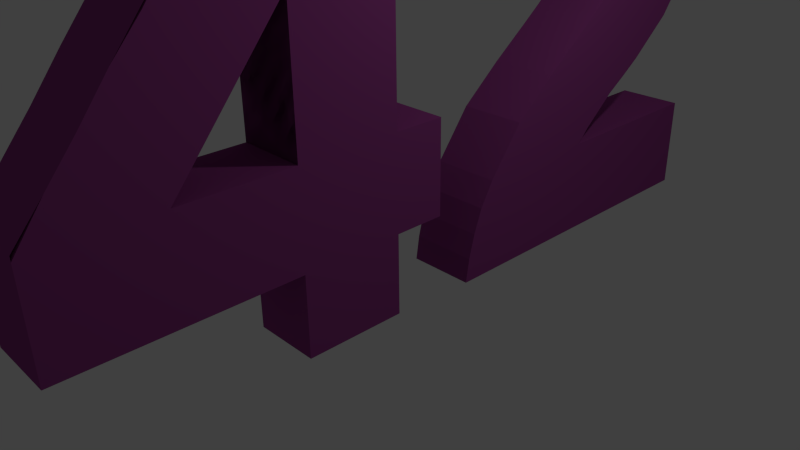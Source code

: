 # Source: 42.blend  (saved by Blender 2.76.0; exported with 4.5.12 LTS)
import bpy
from mathutils import Matrix  # noqa: F401  (used for matrix-valued properties, if any)

bpy.ops.wm.read_factory_settings(use_empty=True)
scene = bpy.context.scene
scene.name = 'Scene'

# ---- collections
col_collection_1 = bpy.data.collections.new('Collection 1'); scene.collection.children.link(col_collection_1)

# ---- materials (node trees are filled in below, after node groups)
mat_material_001 = bpy.data.materials.new('Material.001')
mat_material_001.alpha_threshold = 0.0
mat_material_001.use_transparent_shadow = False
mat_material_001.diffuse_color = (0.3032, 0.05415, 0.2545, 1.0)
mat_material_001.roughness = 0.5
mat_material_001.specular_intensity = 1.0

# ---- material node trees

# ---- world
world_world = bpy.data.worlds.new('World'); scene.world = world_world
world_world.color = (0.05088, 0.05088, 0.05088)
world_world.use_sun_shadow = False
world_world.sun_shadow_jitter_overblur = 0.0
world_world.cycles.sampling_method = 'MANUAL'
world_world.cycles.sample_map_resolution = 256

# ---- cameras
cam_camera = bpy.data.cameras.new('Camera')
cam_camera.clip_end = 100.0
cam_camera.lens = 35.0
cam_camera.sensor_width = 32.0
cam_camera.sensor_height = 18.0
cam_camera.ortho_scale = 7.314
cam_camera.dof.focus_distance = 0.0
cam_camera.dof.aperture_fstop = 128.0

# ---- lights
light_lamp = bpy.data.lights.new('Lamp', 'POINT')
light_lamp.transmission_factor = 0.0
light_lamp.cutoff_distance = 30.0
light_lamp.energy = 100.0
light_lamp.shadow_buffer_clip_start = 1.001
light_lamp.shadow_soft_size = 0.1
light_lamp.shadow_maximum_resolution = 0.006
light_lamp.use_absolute_resolution = True
light_lamp.cycles.use_multiple_importance_sampling = False

# ---- meshes
me_plane = bpy.data.meshes.new('Plane')
me_plane.from_pydata([(-6.381, -0.9551, -0.0715), (-6.381, 0.2471, -0.0715), (-2.019, -0.9551, -0.0715), (-2.425, 0.2471, -0.0715), (-2.144, -0.354, -0.0715), (-2.066, -0.6546, -0.0715), (-2.253, -0.05343, -0.0715), (-4.09, 0.2471, -0.0715), (-3.414, 1.295, -0.0715), (-5.392, 0.2471, -0.0715), (-2.873, 0.8415, -0.0715), (-4.897, 0.2471, -0.0715), (-3.909, 1.671, -0.0715), (-5.886, 0.2471, -0.0715), (-4.954, 0.9588, -0.0715), (-5.424, 1.315, -0.0715), (-4.467, 0.603, -0.0715), (-4.182, 1.884, -0.0715), (-4.679, 0.7809, -0.0715), (-5.212, 1.137, -0.0715), (-4.255, 0.4251, -0.0715), (-6.289, 2.522, -0.0715), (-4.758, 2.445, -0.0715), (-5.974, 1.879, -0.0715), (-4.572, 2.219, -0.0715), (-6.178, 2.185, -0.0715), (-4.898, 2.75, -0.0715), (-5.77, 1.605, -0.0715), (-6.031, 3.793, -0.0715), (-4.73, 3.272, -0.0715), (-6.301, 3.236, -0.0715), (-4.868, 3.05, -0.0715), (-6.205, 3.499, -0.0715), (-5.858, 3.994, -0.0715), (-6.334, 2.879, -0.0715), (-5.294, 4.305, -0.0715), (-4.355, 3.452, -0.0715), (-5.576, 4.189, -0.0715), (-4.558, 3.393, -0.0715), (-5.435, 4.255, -0.0715), (-5.153, 4.34, -0.0715), (-5.717, 4.123, -0.0715), (-4.003, 4.444, -0.07151), (-3.913, 3.393, -0.07151), (-4.797, 4.415, -0.07151), (-4.141, 3.454, -0.0715), (-4.525, 4.429, -0.07151), (-3.7, 4.411, -0.07151), (-4.99, 4.37, -0.0715), (-2.57, 3.902, -0.07151), (-3.64, 3.006, -0.07151), (-3.049, 4.25, -0.07151), (-3.714, 3.191, -0.07151), (-2.763, 4.107, -0.07151), (-2.378, 3.649, -0.07151), (-3.335, 4.346, -0.07151), (-2.133, 2.717, -0.07151), (-3.559, 2.729, -0.0715), (-2.193, 3.16, -0.07151), (-3.577, 2.836, -0.07151), (-2.163, 2.954, -0.07151), (-2.854, 2.731, -0.07151), (-2.254, 3.365, -0.07151), (-1.0, -0.9675, -2.454e-09), (-1.0, 1.033, -2.454e-09), (-1.0, 1.033, -2.454e-09), (-0.5, 1.033, -2.454e-09), (-1.0, 0.03251, -2.454e-09), (0.2628, -0.9675, -2.229e-08), (-0.25, 1.033, -2.454e-09), (0.2628, 1.033, -2.229e-08), (0.2628, 0.03251, -2.229e-08), (-1.0, -0.4675, -2.454e-09), (-1.638, 0.5325, 4.573e-08), (-1.0, 1.033, -2.454e-09), (-0.5, 1.033, -2.454e-09), (-1.0, 0.5325, -2.454e-09), (-0.5, -0.9675, -2.454e-09), (-1.638, 1.033, 4.573e-08), (-1.638, 0.2825, 4.573e-08), (0.2628, 0.5325, -2.229e-08), (0.2628, -0.4675, -2.229e-08), (-0.5, 0.03251, -2.454e-09), (-1.638, 0.7825, 4.573e-08), (-1.0, 0.7825, -2.454e-09), (-0.5, -0.4675, -2.454e-09), (-0.5, 0.5325, -2.454e-09), (-1.0, 0.2825, -2.454e-09), (-1.0, -0.7175, -2.454e-09), (-1.0, 1.033, -2.454e-09), (-0.75, 1.033, -2.454e-09), (-0.75, 1.033, -2.454e-09), (-1.0, 0.2825, -2.454e-09), (-0.25, -0.9675, -2.454e-09), (-1.0, 1.033, -2.454e-09), (-1.0, 0.5325, -2.454e-09), (0.2628, 0.7825, -2.229e-08), (0.2628, -0.2175, -2.229e-08), (-0.75, 0.03251, -2.454e-09), (-1.0, 0.03251, -2.454e-09), (-1.0, -0.2175, -2.454e-09), (-1.0, 1.033, -2.454e-09), (-1.638, 1.033, 4.573e-08), (-0.25, 1.033, -2.454e-09), (-1.0, 0.7825, -2.454e-09), (-0.75, -0.9675, -2.454e-09), (-1.0, 1.033, -2.454e-09), (-0.25, 1.033, -2.454e-09), (0.2628, 0.2825, -2.229e-08), (0.2628, -0.7175, -2.229e-08), (-0.25, 0.03251, -2.454e-09), (-1.0, 1.033, -2.454e-09), (-1.0, 1.033, -2.454e-09), (-1.0, 0.03251, -2.454e-09), (-1.0, 0.5325, -2.454e-09), (-0.75, 1.033, -2.454e-09), (-0.5, -0.2175, -2.454e-09), (-0.5, -0.7175, -2.454e-09), (-0.75, -0.4675, -2.454e-09), (-0.25, -0.4675, -2.454e-09), (-0.5, 0.7825, -2.454e-09), (-0.5, 0.2825, -2.454e-09), (-0.75, 0.5325, -2.454e-09), (-0.25, 0.5325, -2.454e-09), (-1.0, 0.2825, -2.454e-09), (-1.0, 0.7825, -2.454e-09), (-1.0, 0.7825, -2.454e-09), (-0.5, 1.033, -2.454e-09), (0.2628, 1.033, -2.229e-08), (-1.0, 0.2825, -2.454e-09), (-1.0, 0.5325, -2.454e-09), (-0.25, 0.2825, -2.454e-09), (-0.75, 0.2825, -2.454e-09), (-0.75, 0.7825, -2.454e-09), (-0.25, -0.7175, -2.454e-09), (-0.75, -0.7175, -2.454e-09), (-0.75, -0.2175, -2.454e-09), (-1.0, 1.033, -2.454e-09), (-1.0, 0.03251, -2.454e-09), (-1.0, 1.033, -2.454e-09), (-1.638, 1.033, 4.573e-08), (-0.25, -0.2175, -2.454e-09), (-0.25, 0.7825, -2.454e-09), (-1.638, 0.03251, 4.573e-08), (0.2628, 1.033, -2.229e-08), (-1.0, 1.033, -2.454e-09), (-1.0, 1.033, -2.454e-09), (-0.5, 1.033, -2.454e-09), (-0.25, 1.033, -2.454e-09), (-1.0, 1.033, -2.454e-09), (-1.638, 1.033, 4.573e-08), (-0.75, 1.033, -2.454e-09), (-1.0, 1.033, -2.454e-09), (0.2628, 1.033, -2.229e-08), (-1.0, 1.033, -2.454e-09), (-1.0, 1.201, -1.521e-08), (-0.5, 1.201, -1.521e-08), (-0.25, 1.201, -1.521e-08), (-1.0, 1.201, -1.521e-08), (-1.638, 1.201, 3.297e-08), (-0.75, 1.201, -1.521e-08), (-1.0, 1.201, -1.521e-08), (0.2628, 1.201, -3.505e-08), (-1.0, 1.201, -1.521e-08), (-0.5, 4.449, -2.604e-07), (-0.25, 4.449, -2.604e-07), (-0.75, 4.449, -2.604e-07), (0.2628, 4.449, -2.802e-07), (-1.0, 4.449, -2.604e-07), (0.2628, 1.033, -2.229e-08), (0.2628, 0.03251, -2.229e-08), (0.2628, 0.5325, -2.229e-08), (0.2628, 0.7825, -2.229e-08), (0.2628, 0.2825, -2.229e-08), (0.2628, 1.033, -2.229e-08), (0.2628, 1.033, -2.229e-08), (0.2628, 1.033, -2.229e-08), (0.2628, 1.201, -3.505e-08), (2.928, 1.033, -2.235e-07), (2.928, 0.03251, -2.235e-07), (2.928, 0.5325, -2.235e-07), (2.928, 0.7825, -2.235e-07), (2.928, 0.2825, -2.235e-07), (2.928, 1.033, -2.235e-07), (2.928, 1.033, -2.235e-07), (2.928, 1.033, -2.235e-07), (2.928, 1.201, -2.363e-07), (0.2628, 2.825, -1.576e-07), (0.2628, 3.637, -2.189e-07), (0.2628, 2.013, -9.634e-08), (0.2628, 4.043, -2.496e-07), (0.2628, 2.419, -1.27e-07), (0.2628, 3.231, -1.883e-07), (0.2628, 1.607, -6.569e-08), (1.596, 1.201, -1.357e-07), (0.9291, 1.201, -8.536e-08), (2.262, 1.201, -1.86e-07), (0.596, 1.201, -6.02e-08), (1.929, 1.201, -1.608e-07), (1.262, 1.201, -1.105e-07), (2.595, 1.201, -2.111e-07), (2.928, 1.201, -2.363e-07), (1.596, 1.201, -1.357e-07), (2.262, 1.201, -1.86e-07), (1.929, 1.201, -1.608e-07), (2.595, 1.201, -2.111e-07), (2.928, 1.201, -2.363e-07), (1.596, 1.201, -1.357e-07), (2.262, 1.201, -1.86e-07), (1.929, 1.201, -1.608e-07), (2.595, 1.201, -2.111e-07), (0.2628, 1.201, -3.505e-08), (1.596, 1.201, -1.357e-07), (0.9291, 1.201, -8.536e-08), (0.596, 1.201, -6.02e-08), (1.262, 1.201, -1.105e-07), (1.596, 1.201, -1.357e-07), (2.928, 1.201, -2.363e-07), (1.596, 1.201, -1.357e-07), (2.262, 1.201, -1.86e-07), (1.929, 1.201, -1.608e-07), (2.595, 1.201, -2.111e-07), (0.2628, 1.201, -3.505e-08), (1.596, 1.201, -1.357e-07), (0.9291, 1.201, -8.536e-08), (0.596, 1.201, -6.02e-08), (1.262, 1.201, -1.105e-07), (1.648, 1.201, -1.396e-07), (2.262, 1.201, -1.86e-07), (1.929, 1.201, -1.608e-07), (2.595, 1.201, -2.111e-07), (2.262, 2.054, -2.503e-07), (2.928, 1.259, -2.406e-07), (0.9291, 4.43, -3.291e-07), (1.596, 2.862, -2.61e-07), (0.2628, 4.452, -2.805e-07), (2.595, 1.65, -2.45e-07), (1.929, 2.484, -2.577e-07), (0.9291, 3.709, -2.747e-07), (0.596, 4.087, -2.781e-07), (1.262, 3.305, -2.693e-07), (-2.019, -0.9551, -0.9157), (-6.381, -0.9551, -0.9157), (-6.381, 0.2471, -0.9157), (-2.873, 0.8415, -0.9157), (-2.425, 0.2471, -0.9157), (-2.066, -0.6546, -0.9157), (-2.253, -0.05343, -0.9157), (-2.144, -0.354, -0.9157), (-4.897, 0.2471, -0.9157), (-4.09, 0.2471, -0.9157), (-3.909, 1.671, -0.9157), (-3.414, 1.295, -0.9157), (-5.886, 0.2471, -0.9157), (-5.392, 0.2471, -0.9157), (-4.182, 1.884, -0.9157), (-4.679, 0.7809, -0.9157), (-4.954, 0.9588, -0.9157), (-5.212, 1.137, -0.9157), (-5.424, 1.315, -0.9157), (-4.255, 0.4251, -0.9157), (-4.467, 0.603, -0.9157), (-4.572, 2.219, -0.9157), (-6.178, 2.185, -0.9157), (-6.289, 2.522, -0.9157), (-4.898, 2.75, -0.9157), (-4.758, 2.445, -0.9157), (-5.77, 1.605, -0.9157), (-5.974, 1.879, -0.9157), (-4.868, 3.05, -0.9157), (-6.205, 3.499, -0.9157), (-6.031, 3.793, -0.9157), (-4.558, 3.393, -0.9157), (-4.73, 3.272, -0.9157), (-6.334, 2.879, -0.9157), (-6.301, 3.236, -0.9157), (-5.858, 3.994, -0.9157), (-5.435, 4.255, -0.9157), (-5.294, 4.305, -0.9157), (-4.141, 3.454, -0.9157), (-4.355, 3.452, -0.9157), (-5.717, 4.123, -0.9157), (-5.576, 4.189, -0.9157), (-5.153, 4.34, -0.9157), (-4.525, 4.429, -0.9157), (-4.003, 4.444, -0.9157), (-3.714, 3.191, -0.9157), (-3.913, 3.393, -0.9157), (-4.99, 4.37, -0.9157), (-4.797, 4.415, -0.9157), (-3.7, 4.411, -0.9157), (-2.763, 4.107, -0.9157), (-2.57, 3.902, -0.9157), (-3.577, 2.836, -0.9157), (-3.64, 3.006, -0.9157), (-3.335, 4.346, -0.9157), (-3.049, 4.25, -0.9157), (-2.378, 3.649, -0.9157), (-2.163, 2.954, -0.9157), (-2.133, 2.717, -0.9157), (-2.854, 2.731, -0.9157), (-3.559, 2.729, -0.9157), (-2.254, 3.365, -0.9157), (-2.193, 3.16, -0.9157), (-1.0, -0.7175, -0.8441), (-1.0, -0.9675, -0.8441), (-1.638, 1.033, -0.8441), (-1.638, 1.033, -0.8441), (0.2628, 1.033, -0.8441), (0.2628, 1.033, -0.8441), (-0.75, 1.033, -0.8441), (-1.0, 1.033, -0.8441), (-1.0, 0.2825, -0.8441), (-1.0, 0.03251, -0.8441), (-0.25, -0.9675, -0.8441), (0.2628, -0.9675, -0.8441), (-1.0, 1.033, -0.8441), (-1.0, 1.033, -0.8441), (-1.0, 0.2825, -0.8441), (-1.0, 0.03251, -0.8441), (0.2628, 0.7825, -0.8441), (0.2628, 1.033, -0.8441), (0.2628, -0.2175, -0.8441), (0.2628, 0.03251, -0.8441), (-0.75, 0.03251, -0.8441), (-1.0, 0.7825, -0.8441), (-1.0, 0.5325, -0.8441), (-1.0, -0.2175, -0.8441), (-1.0, -0.4675, -0.8441), (-1.638, 0.2825, -0.8441), (-0.75, 1.033, -0.8441), (-1.0, 1.033, -0.8441), (-0.25, 1.033, -0.8441), (-0.5, 1.033, -0.8441), (-1.0, 0.7825, -0.8441), (-1.0, 0.5325, -0.8441), (-0.75, -0.9675, -0.8441), (-0.5, -0.9675, -0.8441), (-0.25, 1.033, -0.8441), (-0.5, 1.033, -0.8441), (-1.0, 1.033, -0.8441), (-1.0, 1.033, -0.8441), (0.2628, 0.2825, -0.8441), (0.2628, 0.5325, -0.8441), (0.2628, -0.7175, -0.8441), (0.2628, -0.4675, -0.8441), (-0.25, 0.03251, -0.8441), (-0.5, 0.03251, -0.8441), (-1.638, 1.033, -0.8441), (-1.638, 0.7825, -0.8441), (-1.0, 1.033, -0.8441), (-1.0, 0.7825, -0.8441), (-1.0, 0.5325, -0.8441), (-0.5, -0.2175, -0.8441), (-0.5, -0.7175, -0.8441), (-0.5, -0.4675, -0.8441), (-0.75, -0.4675, -0.8441), (-0.25, -0.4675, -0.8441), (-0.5, 0.7825, -0.8441), (-0.5, 0.2825, -0.8441), (-0.5, 0.5325, -0.8441), (-0.75, 0.5325, -0.8441), (-0.25, 0.5325, -0.8441), (-1.0, 0.03251, -0.8441), (-1.0, 0.7825, -0.8441), (-1.0, 1.033, -0.8441), (-1.0, 1.033, -0.8441), (-0.25, 1.033, -0.8441), (-1.638, 0.5325, -0.8441), (-1.0, 1.033, -0.8441), (-1.0, 1.033, -0.8441), (-0.75, 1.033, -0.8441), (-1.0, 1.033, -0.8441), (-1.0, 0.2825, -0.8441), (-1.638, 0.03251, -0.8441), (-0.5, 1.033, -0.8441), (-1.0, 0.2825, -0.8441), (-1.0, 0.03251, -0.8441), (-1.0, 0.5325, -0.8441), (-0.25, 0.2825, -0.8441), (-0.75, 0.2825, -0.8441), (-0.75, 0.7825, -0.8441), (-0.25, -0.7175, -0.8441), (-0.75, -0.7175, -0.8441), (-0.75, -0.2175, -0.8441), (-0.25, -0.2175, -0.8441), (-0.25, 0.7825, -0.8441), (-0.75, 1.033, -0.8441), (-1.0, 1.033, -0.8441), (-0.25, 1.033, -0.8441), (-0.5, 1.033, -0.8441), (-1.0, 1.033, -0.8441), (-1.0, 1.033, -0.8441), (0.2628, 1.033, -0.8441), (-1.0, 1.033, -0.8441), (-1.638, 1.033, -0.8441), (-0.75, 1.201, -0.8441), (-1.0, 1.201, -0.8441), (-0.25, 1.201, -0.8441), (-0.5, 1.201, -0.8441), (-1.0, 1.201, -0.8441), (-1.0, 1.201, -0.8441), (0.2628, 1.201, -0.8441), (-1.0, 1.201, -0.8441), (-1.638, 1.201, -0.8441), (-0.75, 4.449, -0.8441), (-1.0, 4.449, -0.8441), (-0.25, 4.449, -0.8441), (-0.5, 4.449, -0.8441), (0.2628, 4.449, -0.8441), (0.2628, 4.043, -0.8441), (0.2628, 1.033, -0.8441), (0.2628, 1.033, -0.8441), (0.2628, 0.7825, -0.8441), (0.2628, 1.033, -0.8441), (0.2628, 0.2825, -0.8441), (0.2628, 0.5325, -0.8441), (0.2628, 0.03251, -0.8441), (0.2628, 1.033, -0.8441), (0.2628, 1.201, -0.8441), (2.928, 1.033, -0.8441), (2.928, 1.033, -0.8441), (2.928, 0.7825, -0.8441), (2.928, 1.033, -0.8441), (2.928, 0.2825, -0.8441), (2.928, 0.5325, -0.8441), (2.928, 0.03251, -0.8441), (2.928, 1.033, -0.8441), (2.928, 1.201, -0.8441), (0.596, 1.201, -0.8441), (0.2628, 2.419, -0.8441), (0.2628, 2.825, -0.8441), (0.2628, 3.231, -0.8441), (0.2628, 3.637, -0.8441), (0.2628, 1.607, -0.8441), (0.2628, 2.013, -0.8441), (1.929, 1.201, -0.8441), (1.596, 1.201, -0.8441), (1.262, 1.201, -0.8441), (0.9291, 1.201, -0.8441), (2.595, 1.201, -0.8441), (2.262, 1.201, -0.8441), (1.929, 1.201, -0.8441), (1.596, 1.201, -0.8441), (2.595, 1.201, -0.8441), (2.262, 1.201, -0.8441), (2.928, 1.201, -0.8441), (1.929, 1.201, -0.8441), (1.596, 1.201, -0.8441), (2.595, 1.201, -0.8441), (2.262, 1.201, -0.8441), (2.928, 1.201, -0.8441), (0.596, 1.201, -0.8441), (0.2628, 1.201, -0.8441), (1.262, 1.201, -0.8441), (0.9291, 1.201, -0.8441), (1.596, 1.201, -0.8441), (1.596, 1.201, -0.8441), (1.929, 1.201, -0.8441), (1.596, 1.201, -0.8441), (2.595, 1.201, -0.8441), (2.262, 1.201, -0.8441), (2.928, 1.201, -0.8441), (0.596, 1.201, -0.8441), (0.2628, 1.201, -0.8441), (1.262, 1.201, -0.8441), (0.9291, 1.201, -0.8441), (1.596, 1.201, -0.8441), (1.648, 1.201, -0.8441), (2.595, 1.201, -0.8441), (2.262, 1.201, -0.8441), (1.929, 1.201, -0.8441), (1.262, 3.305, -0.8441), (1.929, 2.484, -0.8441), (0.596, 4.087, -0.8441), (0.2628, 4.452, -0.8441), (1.596, 2.862, -0.8441), (2.928, 1.259, -0.8441), (2.595, 1.65, -0.8441), (2.262, 2.054, -0.8441), (0.9291, 3.709, -0.8441)], [], [(0, 2, 5, 4, 6, 3, 10, 8, 12, 17, 24, 22, 26, 31, 29, 38, 36, 45, 43, 52, 50, 59, 57, 61, 56, 60, 58, 62, 54, 49, 53, 51, 55, 47, 42, 46, 44, 48, 40, 35, 39, 37, 41, 33, 28, 32, 30, 34, 21, 25, 23, 27, 15, 19, 14, 18, 16, 20, 7, 11, 9, 13, 1), (89, 94, 74, 106), (142, 96, 70, 103), (141, 97, 71, 110), (107, 69, 144, 128), (87, 95, 73, 79), (125, 84, 101, 112), (102, 78, 64, 111), (136, 116, 82, 98), (135, 117, 85, 118), (134, 109, 81, 119), (133, 120, 75, 91), (132, 121, 86, 122), (131, 108, 80, 123), (99, 87, 79, 143), (124, 87, 95, 114), (127, 66, 69, 107), (103, 107, 128, 70), (101, 111, 89, 112), (115, 90, 66, 127), (92, 129, 130, 76), (126, 125, 112, 139), (95, 84, 83, 73), (130, 114, 125, 126), (76, 130, 126, 104), (113, 99, 87, 124), (121, 131, 123, 86), (82, 110, 131, 121), (110, 71, 108, 131), (92, 132, 122, 76), (67, 98, 132, 92), (98, 82, 121, 132), (104, 133, 91, 65), (76, 122, 133, 104), (122, 86, 120, 133), (117, 134, 119, 85), (77, 93, 134, 117), (93, 68, 109, 134), (88, 135, 118, 72), (63, 105, 135, 88), (105, 77, 117, 135), (100, 136, 98, 67), (72, 118, 136, 100), (118, 85, 116, 136), (112, 89, 106, 139), (75, 127, 107, 103), (137, 145, 90, 115), (104, 126, 139, 65), (129, 124, 114, 130), (84, 101, 140, 83), (138, 113, 124, 129), (67, 138, 129, 92), (114, 95, 84, 125), (139, 106, 137, 65), (65, 137, 115, 91), (111, 64, 94, 89), (116, 141, 110, 82), (85, 119, 141, 116), (119, 81, 97, 141), (120, 142, 103, 75), (86, 123, 142, 120), (123, 80, 96, 142), (91, 115, 127, 75), (140, 102, 111, 101), (106, 74, 145, 137), (74, 149, 154, 145), (90, 151, 147, 66), (66, 147, 148, 69), (145, 154, 151, 90), (94, 152, 149, 74), (78, 150, 146, 64), (64, 146, 152, 94), (69, 148, 153, 144), (149, 158, 163, 154), (148, 153, 162, 157), (151, 147, 156, 160), (154, 151, 160, 163), (150, 146, 155, 159), (152, 161, 158, 149), (146, 155, 161, 152), (147, 148, 157, 156), (157, 162, 193, 189, 191, 187, 192, 188, 190, 167, 165), (160, 156, 164, 166), (163, 160, 166, 168), (156, 157, 165, 164), (144, 175, 174, 128), (162, 177, 176, 153), (80, 171, 173, 108), (108, 173, 170, 71), (153, 176, 175, 144), (70, 169, 172, 96), (128, 174, 169, 70), (96, 172, 171, 80), (175, 184, 183, 174), (177, 176, 185, 186, 200, 196, 198, 194, 199, 195, 197), (174, 183, 178, 169), (172, 171, 180, 181), (169, 172, 181, 178), (176, 185, 184, 175), (173, 170, 179, 182), (171, 173, 182, 180), (200, 205, 201, 186), (198, 204, 203, 196), (196, 203, 205, 200), (194, 202, 204, 198), (205, 210, 206, 201), (203, 208, 210, 205), (204, 209, 208, 203), (202, 207, 209, 204), (208, 219, 221, 210), (202, 216, 218, 207), (209, 220, 219, 208), (195, 213, 215, 199), (194, 212, 216, 202), (199, 215, 212, 194), (210, 221, 217, 206), (207, 218, 220, 209), (177, 211, 214, 197), (197, 214, 213, 195), (219, 228, 230, 221), (215, 226, 223, 212), (211, 222, 225, 214), (220, 229, 228, 219), (212, 223, 227, 216), (213, 224, 226, 215), (204, 209, 220, 229, 228, 230, 221, 217, 236, 231, 237, 227, 223, 212, 194, 198), (214, 225, 224, 213), (234, 218, 227, 237), (240, 187, 218, 234), (188, 192, 187, 240, 238, 239, 235, 190), (242, 243, 253, 254, 249, 250, 260, 261, 256, 257, 258, 259, 267, 268, 263, 264, 274, 275, 270, 271, 276, 281, 282, 277, 278, 283, 288, 289, 284, 285, 290, 295, 296, 291, 292, 297, 302, 303, 298, 299, 300, 301, 293, 294, 286, 287, 279, 280, 272, 273, 269, 265, 266, 262, 255, 251, 252, 244, 245, 247, 248, 246, 241), (340, 365, 372, 370), (386, 332, 321, 320), (385, 346, 323, 322), (367, 308, 309, 338), (318, 329, 368, 326), (351, 341, 350, 325), (307, 317, 316, 306), (384, 324, 347, 353), (383, 356, 355, 354), (382, 357, 345, 344), (381, 310, 333, 358), (380, 361, 360, 359), (379, 362, 343, 342), (319, 374, 329, 318), (373, 352, 326, 318), (375, 367, 338, 339), (332, 321, 308, 367), (350, 341, 340, 317), (371, 375, 339, 330), (312, 335, 378, 376), (364, 369, 341, 351), (326, 368, 349, 325), (378, 364, 351, 352), (335, 334, 364, 378), (363, 373, 318, 319), (359, 360, 362, 379), (347, 359, 379, 346), (346, 379, 342, 323), (312, 335, 361, 380), (313, 312, 380, 324), (324, 380, 359, 347), (334, 311, 310, 381), (335, 334, 381, 361), (361, 381, 358, 360), (354, 355, 357, 382), (337, 354, 382, 314), (314, 382, 344, 315), (304, 328, 356, 383), (305, 304, 383, 336), (336, 383, 354, 337), (327, 313, 324, 384), (328, 327, 384, 356), (356, 384, 353, 355), (341, 369, 365, 340), (333, 332, 367, 375), (366, 371, 330, 331), (334, 311, 369, 364), (376, 378, 352, 373), (325, 349, 348, 350), (377, 376, 373, 363), (313, 312, 376, 377), (352, 351, 325, 326), (369, 311, 366, 365), (311, 310, 371, 366), (317, 340, 370, 316), (353, 347, 346, 385), (355, 353, 385, 357), (357, 385, 322, 345), (358, 333, 332, 386), (360, 358, 386, 362), (362, 386, 320, 343), (310, 333, 375, 371), (348, 350, 317, 307), (365, 366, 331, 372), (372, 331, 388, 394), (330, 339, 390, 387), (339, 338, 389, 390), (331, 330, 387, 388), (370, 372, 394, 391), (306, 316, 392, 395), (316, 370, 391, 392), (338, 309, 393, 389), (394, 388, 397, 403), (389, 398, 402, 393), (387, 396, 399, 390), (388, 397, 396, 387), (395, 404, 401, 392), (391, 394, 403, 400), (392, 391, 400, 401), (390, 399, 398, 389), (398, 407, 409, 410, 433, 432, 431, 430, 435, 434, 402), (396, 405, 408, 399), (397, 406, 405, 396), (399, 408, 407, 398), (309, 308, 411, 412), (402, 393, 418, 419), (343, 342, 415, 416), (342, 323, 417, 415), (393, 309, 412, 418), (321, 320, 413, 414), (308, 321, 414, 411), (320, 343, 416, 413), (412, 411, 420, 421), (419, 429, 439, 438, 437, 436, 441, 440, 428, 427, 418), (411, 414, 423, 420), (413, 422, 425, 416), (414, 423, 422, 413), (418, 412, 421, 427), (415, 424, 426, 417), (416, 425, 424, 415), (440, 428, 446, 444), (436, 441, 445, 442), (441, 440, 444, 445), (437, 436, 442, 443), (444, 446, 451, 449), (445, 444, 449, 450), (442, 445, 450, 447), (443, 442, 447, 448), (450, 449, 460, 461), (443, 448, 459, 457), (447, 450, 461, 458), (439, 438, 454, 455), (437, 443, 457, 456), (438, 437, 456, 454), (449, 451, 462, 460), (448, 447, 458, 459), (419, 429, 452, 453), (429, 439, 455, 452), (461, 460, 469, 470), (454, 456, 467, 465), (453, 452, 463, 464), (458, 461, 470, 471), (456, 457, 468, 467), (455, 454, 465, 466), (442, 436, 437, 456, 467, 468, 473, 479, 478, 462, 460, 469, 470, 471, 458, 447), (452, 455, 466, 463), (476, 473, 468, 459), (472, 476, 459, 431), (433, 410, 475, 474, 480, 472, 431, 432), (211, 177, 419, 453), (77, 105, 336, 337), (187, 191, 430, 431), (38, 29, 273, 272), (34, 30, 275, 274), (225, 222, 464, 463), (189, 193, 434, 435), (29, 31, 269, 273), (226, 224, 466, 465), (30, 32, 270, 275), (224, 225, 463, 466), (81, 109, 344, 345), (191, 189, 435, 430), (28, 33, 276, 271), (223, 226, 465, 467), (21, 34, 274, 264), (150, 159, 404, 395), (102, 140, 348, 307), (193, 162, 402, 434), (39, 35, 278, 277), (83, 140, 348, 349), (45, 36, 280, 279), (41, 37, 282, 281), (143, 79, 329, 374), (168, 166, 405, 406), (36, 38, 272, 280), (164, 165, 407, 408), (216, 227, 468, 457), (37, 39, 277, 282), (166, 164, 408, 405), (35, 40, 283, 278), (165, 167, 409, 407), (33, 41, 281, 276), (46, 42, 285, 284), (167, 190, 410, 409), (52, 43, 287, 286), (222, 211, 453, 464), (48, 44, 289, 288), (43, 45, 279, 287), (113, 138, 377, 363), (163, 168, 406, 397), (44, 46, 284, 289), (42, 47, 290, 285), (237, 240, 472, 473), (186, 201, 446, 428), (40, 48, 288, 283), (235, 239, 474, 475), (99, 113, 363, 319), (53, 49, 292, 291), (234, 237, 473, 476), (59, 50, 294, 293), (232, 236, 478, 477), (99, 143, 374, 319), (55, 51, 296, 295), (138, 67, 313, 377), (2, 0, 242, 241), (237, 231, 479, 473), (88, 72, 328, 304), (50, 52, 286, 294), (0, 1, 243, 242), (231, 236, 478, 479), (51, 53, 291, 296), (10, 3, 245, 244), (239, 238, 480, 474), (49, 54, 297, 292), (5, 2, 241, 246), (238, 240, 472, 480), (47, 55, 295, 290), (6, 4, 248, 247), (60, 56, 299, 298), (4, 5, 246, 248), (177, 162, 402, 419), (190, 235, 475, 410), (93, 77, 337, 314), (201, 206, 451, 446), (61, 57, 301, 300), (3, 6, 247, 245), (240, 234, 476, 472), (62, 58, 303, 302), (11, 7, 250, 249), (79, 73, 368, 329), (57, 59, 293, 301), (12, 8, 252, 251), (227, 218, 459, 468), (58, 60, 298, 303), (13, 9, 254, 253), (71, 170, 417, 323), (218, 187, 431, 459), (97, 81, 345, 322), (56, 61, 300, 299), (8, 10, 244, 252), (236, 217, 462, 478), (54, 62, 302, 297), (9, 11, 249, 254), (235, 222, 464, 475), (73, 83, 349, 368), (63, 88, 304, 305), (183, 184, 421, 420), (17, 12, 251, 255), (217, 232, 477, 462), (100, 67, 313, 327), (78, 102, 307, 306), (178, 181, 422, 423), (1, 13, 253, 243), (180, 182, 424, 425), (18, 14, 257, 256), (220, 218, 459, 458), (181, 180, 425, 422), (19, 15, 259, 258), (182, 179, 426, 424), (20, 16, 261, 260), (68, 93, 314, 315), (178, 183, 420, 423), (24, 17, 255, 262), (105, 63, 305, 336), (150, 78, 306, 395), (184, 185, 427, 421), (16, 18, 256, 261), (218, 216, 457, 459), (186, 185, 427, 428), (14, 19, 258, 257), (7, 20, 260, 250), (71, 97, 322, 323), (25, 21, 264, 263), (109, 68, 315, 344), (26, 22, 266, 265), (27, 23, 268, 267), (161, 155, 401, 400), (72, 100, 327, 328), (22, 24, 262, 266), (23, 25, 263, 268), (158, 161, 400, 403), (31, 26, 265, 269), (163, 158, 403, 397), (15, 27, 267, 259), (159, 155, 401, 404), (206, 217, 462, 451), (179, 170, 417, 426), (32, 28, 271, 270)])
me_plane.materials.append(mat_material_001)
me_plane.use_remesh_preserve_volume = False
me_plane.use_remesh_preserve_attributes = False
me_plane.use_mirror_vertex_groups = False
me_plane.update()

# ---- objects
ob_plane = bpy.data.objects.new('Plane', me_plane)
ob_lamp = bpy.data.objects.new('Lamp', light_lamp)
ob_camera = bpy.data.objects.new('Camera', cam_camera)

# ---- transforms, parenting, visibility, modifiers, constraints
ob_plane.location = (0.4982, -1.806, 1.031)
ob_plane.rotation_euler = (-1.571, 3.142, 1.571)
ob_plane.lineart.crease_threshold = 0.0
ob_lamp.location = (4.076, 1.005, 5.904)
ob_lamp.rotation_euler = (0.6503, 0.05522, 1.866)
ob_lamp.lock_rotations_4d = False
ob_lamp.empty_display_type = 'ARROWS'
ob_lamp.color = (0.0, 0.0, 0.0, 0.0)
ob_lamp.lineart.crease_threshold = 0.0
ob_camera.location = (7.481, -6.508, 5.344)
ob_camera.rotation_euler = (1.109, 0.01082, 0.8149)
ob_camera.lock_rotations_4d = False
ob_camera.empty_display_type = 'ARROWS'
ob_camera.color = (0.0, 0.0, 0.0, 0.0)
ob_camera.display_type = 'WIRE'
ob_camera.lineart.crease_threshold = 0.0

# ---- collection membership
col_collection_1.objects.link(ob_plane)
col_collection_1.objects.link(ob_lamp)
col_collection_1.objects.link(ob_camera)

# ---- scene / render settings (as saved in the file)
scene.camera = ob_camera
scene.frame_start = 1; scene.frame_end = 250; scene.frame_set(1)
scene.render.engine = 'BLENDER_EEVEE_NEXT'
scene.render.resolution_percentage = 50
scene.render.dither_intensity = 0.0
scene.cycles.use_denoising = False
scene.cycles.samples = 10
scene.cycles.sampling_pattern = 'TABULATED_SOBOL'
scene.cycles.light_sampling_threshold = 0.0
scene.cycles.use_adaptive_sampling = False
scene.cycles.use_light_tree = False
scene.cycles.blur_glossy = 0.0
scene.cycles.pixel_filter_type = 'GAUSSIAN'
scene.cycles.sample_clamp_indirect = 0.0
scene.view_settings.view_transform = 'Standard'
bpy.context.view_layer.update()
